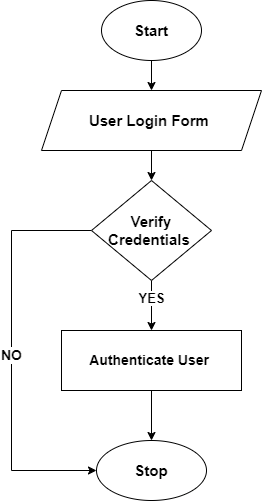

The diagram above was exported from draw.io. Its source (the exported page's mxGraphModel, read from the mxfile embedded in the PNG):
<mxGraphModel dx="1050" dy="538" grid="1" gridSize="10" guides="1" tooltips="1" connect="1" arrows="1" fold="1" page="1" pageScale="1" pageWidth="850" pageHeight="1100" math="0" shadow="0">
  <root>
    <mxCell id="0" />
    <mxCell id="1" parent="0" />
    <mxCell id="ywjsj5tP7zEifcBxtmlE-1" value="" style="edgeStyle=orthogonalEdgeStyle;rounded=0;orthogonalLoop=1;jettySize=auto;html=1;entryX=0.5;entryY=0;entryDx=0;entryDy=0;fontSize=15;fontStyle=1" parent="1" source="ywjsj5tP7zEifcBxtmlE-2" target="ywjsj5tP7zEifcBxtmlE-4" edge="1">
      <mxGeometry relative="1" as="geometry">
        <mxPoint x="420" y="190" as="targetPoint" />
      </mxGeometry>
    </mxCell>
    <mxCell id="ywjsj5tP7zEifcBxtmlE-2" value="&lt;span style=&quot;font-size: 15px;&quot;&gt;Start&lt;/span&gt;" style="ellipse;whiteSpace=wrap;html=1;fontSize=15;fontStyle=1" parent="1" vertex="1">
      <mxGeometry x="370" y="90" width="100" height="60" as="geometry" />
    </mxCell>
    <mxCell id="ywjsj5tP7zEifcBxtmlE-3" value="" style="edgeStyle=orthogonalEdgeStyle;rounded=0;orthogonalLoop=1;jettySize=auto;html=1;fontSize=15;entryX=0.5;entryY=0;entryDx=0;entryDy=0;fontStyle=1" parent="1" source="ywjsj5tP7zEifcBxtmlE-4" target="ywjsj5tP7zEifcBxtmlE-10" edge="1">
      <mxGeometry relative="1" as="geometry">
        <mxPoint x="420" y="270" as="targetPoint" />
      </mxGeometry>
    </mxCell>
    <mxCell id="ywjsj5tP7zEifcBxtmlE-4" value="User Login Form&amp;nbsp;" style="shape=parallelogram;perimeter=parallelogramPerimeter;whiteSpace=wrap;html=1;fixedSize=1;fontSize=15;fontStyle=1" parent="1" vertex="1">
      <mxGeometry x="310" y="180" width="220" height="60" as="geometry" />
    </mxCell>
    <mxCell id="ywjsj5tP7zEifcBxtmlE-9" value="&lt;span style=&quot;font-size: 15px;&quot;&gt;Stop&lt;/span&gt;" style="ellipse;whiteSpace=wrap;html=1;fontSize=15;fontStyle=1" parent="1" vertex="1">
      <mxGeometry x="365" y="530" width="110" height="60" as="geometry" />
    </mxCell>
    <mxCell id="ywjsj5tP7zEifcBxtmlE-15" style="edgeStyle=orthogonalEdgeStyle;rounded=0;orthogonalLoop=1;jettySize=auto;html=1;entryX=0.5;entryY=0;entryDx=0;entryDy=0;fontStyle=1" parent="1" source="ywjsj5tP7zEifcBxtmlE-10" target="ywjsj5tP7zEifcBxtmlE-14" edge="1">
      <mxGeometry relative="1" as="geometry" />
    </mxCell>
    <mxCell id="ywjsj5tP7zEifcBxtmlE-16" value="&lt;span&gt;&lt;font style=&quot;font-size: 13px;&quot;&gt;YES&lt;/font&gt;&lt;/span&gt;" style="edgeLabel;html=1;align=center;verticalAlign=middle;resizable=0;points=[];fontStyle=1" parent="ywjsj5tP7zEifcBxtmlE-15" connectable="0" vertex="1">
      <mxGeometry x="-0.304" y="-1" relative="1" as="geometry">
        <mxPoint as="offset" />
      </mxGeometry>
    </mxCell>
    <mxCell id="ywjsj5tP7zEifcBxtmlE-18" style="edgeStyle=orthogonalEdgeStyle;rounded=0;orthogonalLoop=1;jettySize=auto;html=1;entryX=0;entryY=0.5;entryDx=0;entryDy=0;fontStyle=1" parent="1" source="ywjsj5tP7zEifcBxtmlE-10" target="ywjsj5tP7zEifcBxtmlE-9" edge="1">
      <mxGeometry relative="1" as="geometry">
        <Array as="points">
          <mxPoint x="280" y="320" />
          <mxPoint x="280" y="560" />
        </Array>
      </mxGeometry>
    </mxCell>
    <mxCell id="ywjsj5tP7zEifcBxtmlE-19" value="&lt;font style=&quot;font-size: 14px;&quot;&gt;&lt;span&gt;NO&lt;/span&gt;&lt;/font&gt;" style="edgeLabel;html=1;align=center;verticalAlign=middle;resizable=0;points=[];fontStyle=1" parent="ywjsj5tP7zEifcBxtmlE-18" connectable="0" vertex="1">
      <mxGeometry x="0.006" y="-1" relative="1" as="geometry">
        <mxPoint as="offset" />
      </mxGeometry>
    </mxCell>
    <mxCell id="ywjsj5tP7zEifcBxtmlE-10" value="Verify Credentials&amp;nbsp;" style="rhombus;whiteSpace=wrap;html=1;fontSize=15;fontStyle=1" parent="1" vertex="1">
      <mxGeometry x="360" y="270" width="120" height="100" as="geometry" />
    </mxCell>
    <mxCell id="ywjsj5tP7zEifcBxtmlE-17" style="edgeStyle=orthogonalEdgeStyle;rounded=0;orthogonalLoop=1;jettySize=auto;html=1;entryX=0.5;entryY=0;entryDx=0;entryDy=0;fontStyle=1" parent="1" source="ywjsj5tP7zEifcBxtmlE-14" target="ywjsj5tP7zEifcBxtmlE-9" edge="1">
      <mxGeometry relative="1" as="geometry" />
    </mxCell>
    <mxCell id="ywjsj5tP7zEifcBxtmlE-14" value="&lt;span&gt;&lt;font style=&quot;font-size: 14px;&quot;&gt;Authenticate User&amp;nbsp;&lt;/font&gt;&lt;/span&gt;" style="rounded=0;whiteSpace=wrap;html=1;fontStyle=1" parent="1" vertex="1">
      <mxGeometry x="330" y="420" width="180" height="60" as="geometry" />
    </mxCell>
  </root>
</mxGraphModel>